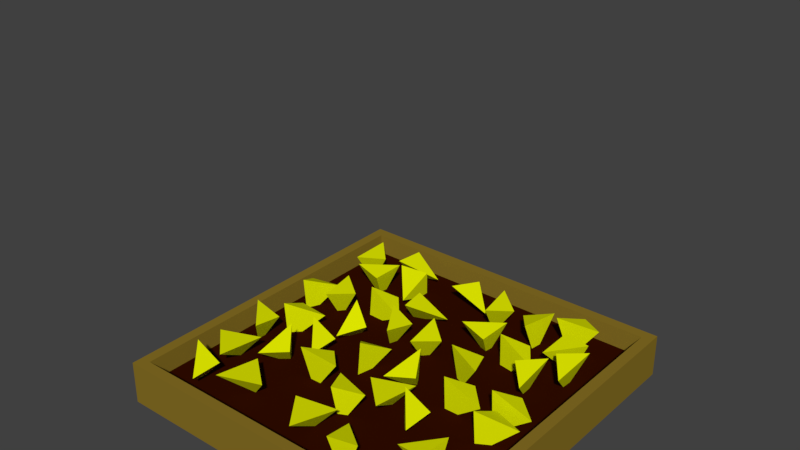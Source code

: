 # Source: farm.blend  (saved by Blender 2.79.0; exported with 4.5.12 LTS)
import bpy
from mathutils import Matrix  # noqa: F401  (used for matrix-valued properties, if any)

bpy.ops.wm.read_factory_settings(use_empty=True)
scene = bpy.context.scene
scene.name = 'Scene'

# ---- collections
col_collection_1 = bpy.data.collections.new('Collection 1'); scene.collection.children.link(col_collection_1)

# ---- materials (node trees are filled in below, after node groups)
mat_material_007 = bpy.data.materials.new('Material.007')
mat_material_007.alpha_threshold = 0.0
mat_material_007.use_transparent_shadow = False
mat_material_007.diffuse_color = (0.7437, 0.8, 0.0, 1.0)
mat_material_007.roughness = 0.5
mat_material_005 = bpy.data.materials.new('Material.005')
mat_material_005.alpha_threshold = 0.0
mat_material_005.use_transparent_shadow = False
mat_material_005.diffuse_color = (0.0331, 0.004254, 2.162e-09, 1.0)
mat_material_005.roughness = 0.5
mat_material_005.specular_intensity = 0.0
mat_material_006 = bpy.data.materials.new('Material.006')
mat_material_006.alpha_threshold = 0.0
mat_material_006.use_transparent_shadow = False
mat_material_006.diffuse_color = (0.2529, 0.1681, 0.01914, 1.0)
mat_material_006.roughness = 0.5

# ---- material node trees

# ---- world
world_world = bpy.data.worlds.new('World'); scene.world = world_world
world_world.color = (0.05088, 0.05088, 0.05088)
world_world.use_sun_shadow = False
world_world.sun_shadow_jitter_overblur = 0.0
world_world.cycles.sampling_method = 'MANUAL'

# ---- meshes
me_cube_056 = bpy.data.meshes.new('Cube.056')
me_cube_056.from_pydata([(0.0, -1.0, 1.0), (-1.0, 0.0, 1.0), (0.0, -0.3434, -1.0), (0.3093, 0.2846, 1.0)], [], [(1, 2, 0), (2, 3, 0), (1, 0, 3), (2, 1, 3)])
me_cube_056.materials.append(mat_material_007)
me_cube_056.use_remesh_preserve_volume = False
me_cube_056.use_remesh_preserve_attributes = False
me_cube_056.use_mirror_vertex_groups = False
me_cube_056.update()
me_cube_055 = bpy.data.meshes.new('Cube.055')
me_cube_055.from_pydata([(0.0, -1.0, 1.0), (-1.0, 0.0, 1.0), (0.0, -0.3434, -1.0), (0.3093, 0.2846, 1.0)], [], [(1, 2, 0), (2, 3, 0), (1, 0, 3), (2, 1, 3)])
me_cube_055.materials.append(mat_material_007)
me_cube_055.use_remesh_preserve_volume = False
me_cube_055.use_remesh_preserve_attributes = False
me_cube_055.use_mirror_vertex_groups = False
me_cube_055.update()
me_cube_054 = bpy.data.meshes.new('Cube.054')
me_cube_054.from_pydata([(0.0, -1.0, 1.0), (-1.0, 0.0, 1.0), (0.0, -0.3434, -1.0), (0.3093, 0.2846, 1.0)], [], [(1, 2, 0), (2, 3, 0), (1, 0, 3), (2, 1, 3)])
me_cube_054.materials.append(mat_material_007)
me_cube_054.use_remesh_preserve_volume = False
me_cube_054.use_remesh_preserve_attributes = False
me_cube_054.use_mirror_vertex_groups = False
me_cube_054.update()
me_cube_053 = bpy.data.meshes.new('Cube.053')
me_cube_053.from_pydata([(0.0, -1.0, 1.0), (-1.0, 0.0, 1.0), (0.0, -0.3434, -1.0), (0.3093, 0.2846, 1.0)], [], [(1, 2, 0), (2, 3, 0), (1, 0, 3), (2, 1, 3)])
me_cube_053.materials.append(mat_material_007)
me_cube_053.use_remesh_preserve_volume = False
me_cube_053.use_remesh_preserve_attributes = False
me_cube_053.use_mirror_vertex_groups = False
me_cube_053.update()
me_cube_052 = bpy.data.meshes.new('Cube.052')
me_cube_052.from_pydata([(0.0, -1.0, 1.0), (-1.0, 0.0, 1.0), (0.0, -0.3434, -1.0), (0.3093, 0.2846, 1.0)], [], [(1, 2, 0), (2, 3, 0), (1, 0, 3), (2, 1, 3)])
me_cube_052.materials.append(mat_material_007)
me_cube_052.use_remesh_preserve_volume = False
me_cube_052.use_remesh_preserve_attributes = False
me_cube_052.use_mirror_vertex_groups = False
me_cube_052.update()
me_cube_051 = bpy.data.meshes.new('Cube.051')
me_cube_051.from_pydata([(0.0, -1.0, 1.0), (-1.0, 0.0, 1.0), (0.0, -0.3434, -1.0), (0.3093, 0.2846, 1.0)], [], [(1, 2, 0), (2, 3, 0), (1, 0, 3), (2, 1, 3)])
me_cube_051.materials.append(mat_material_007)
me_cube_051.use_remesh_preserve_volume = False
me_cube_051.use_remesh_preserve_attributes = False
me_cube_051.use_mirror_vertex_groups = False
me_cube_051.update()
me_cube_050 = bpy.data.meshes.new('Cube.050')
me_cube_050.from_pydata([(0.0, -1.0, 1.0), (-1.0, 0.0, 1.0), (0.0, -0.3434, -1.0), (0.3093, 0.2846, 1.0)], [], [(1, 2, 0), (2, 3, 0), (1, 0, 3), (2, 1, 3)])
me_cube_050.materials.append(mat_material_007)
me_cube_050.use_remesh_preserve_volume = False
me_cube_050.use_remesh_preserve_attributes = False
me_cube_050.use_mirror_vertex_groups = False
me_cube_050.update()
me_cube_049 = bpy.data.meshes.new('Cube.049')
me_cube_049.from_pydata([(0.0, -1.0, 1.0), (-1.0, 0.0, 1.0), (0.0, -0.3434, -1.0), (0.3093, 0.2846, 1.0)], [], [(1, 2, 0), (2, 3, 0), (1, 0, 3), (2, 1, 3)])
me_cube_049.materials.append(mat_material_007)
me_cube_049.use_remesh_preserve_volume = False
me_cube_049.use_remesh_preserve_attributes = False
me_cube_049.use_mirror_vertex_groups = False
me_cube_049.update()
me_cube_048 = bpy.data.meshes.new('Cube.048')
me_cube_048.from_pydata([(0.0, -1.0, 1.0), (-1.0, 0.0, 1.0), (0.0, -0.3434, -1.0), (0.3093, 0.2846, 1.0)], [], [(1, 2, 0), (2, 3, 0), (1, 0, 3), (2, 1, 3)])
me_cube_048.materials.append(mat_material_007)
me_cube_048.use_remesh_preserve_volume = False
me_cube_048.use_remesh_preserve_attributes = False
me_cube_048.use_mirror_vertex_groups = False
me_cube_048.update()
me_cube_047 = bpy.data.meshes.new('Cube.047')
me_cube_047.from_pydata([(0.0, -1.0, 1.0), (-1.0, 0.0, 1.0), (0.0, -0.3434, -1.0), (0.3093, 0.2846, 1.0)], [], [(1, 2, 0), (2, 3, 0), (1, 0, 3), (2, 1, 3)])
me_cube_047.materials.append(mat_material_007)
me_cube_047.use_remesh_preserve_volume = False
me_cube_047.use_remesh_preserve_attributes = False
me_cube_047.use_mirror_vertex_groups = False
me_cube_047.update()
me_cube_046 = bpy.data.meshes.new('Cube.046')
me_cube_046.from_pydata([(0.0, -1.0, 1.0), (-1.0, 0.0, 1.0), (0.0, -0.3434, -1.0), (0.3093, 0.2846, 1.0)], [], [(1, 2, 0), (2, 3, 0), (1, 0, 3), (2, 1, 3)])
me_cube_046.materials.append(mat_material_007)
me_cube_046.use_remesh_preserve_volume = False
me_cube_046.use_remesh_preserve_attributes = False
me_cube_046.use_mirror_vertex_groups = False
me_cube_046.update()
me_cube_045 = bpy.data.meshes.new('Cube.045')
me_cube_045.from_pydata([(0.0, -1.0, 1.0), (-1.0, 0.0, 1.0), (0.0, -0.3434, -1.0), (0.3093, 0.2846, 1.0)], [], [(1, 2, 0), (2, 3, 0), (1, 0, 3), (2, 1, 3)])
me_cube_045.materials.append(mat_material_007)
me_cube_045.use_remesh_preserve_volume = False
me_cube_045.use_remesh_preserve_attributes = False
me_cube_045.use_mirror_vertex_groups = False
me_cube_045.update()
me_cube_044 = bpy.data.meshes.new('Cube.044')
me_cube_044.from_pydata([(0.0, -1.0, 1.0), (-1.0, 0.0, 1.0), (0.0, -0.3434, -1.0), (0.3093, 0.2846, 1.0)], [], [(1, 2, 0), (2, 3, 0), (1, 0, 3), (2, 1, 3)])
me_cube_044.materials.append(mat_material_007)
me_cube_044.use_remesh_preserve_volume = False
me_cube_044.use_remesh_preserve_attributes = False
me_cube_044.use_mirror_vertex_groups = False
me_cube_044.update()
me_cube_043 = bpy.data.meshes.new('Cube.043')
me_cube_043.from_pydata([(0.0, -1.0, 1.0), (-1.0, 0.0, 1.0), (0.0, -0.3434, -1.0), (0.3093, 0.2846, 1.0)], [], [(1, 2, 0), (2, 3, 0), (1, 0, 3), (2, 1, 3)])
me_cube_043.materials.append(mat_material_007)
me_cube_043.use_remesh_preserve_volume = False
me_cube_043.use_remesh_preserve_attributes = False
me_cube_043.use_mirror_vertex_groups = False
me_cube_043.update()
me_cube_042 = bpy.data.meshes.new('Cube.042')
me_cube_042.from_pydata([(0.0, -1.0, 1.0), (-1.0, 0.0, 1.0), (0.0, -0.3434, -1.0), (0.3093, 0.2846, 1.0)], [], [(1, 2, 0), (2, 3, 0), (1, 0, 3), (2, 1, 3)])
me_cube_042.materials.append(mat_material_007)
me_cube_042.use_remesh_preserve_volume = False
me_cube_042.use_remesh_preserve_attributes = False
me_cube_042.use_mirror_vertex_groups = False
me_cube_042.update()
me_cube_041 = bpy.data.meshes.new('Cube.041')
me_cube_041.from_pydata([(0.0, -1.0, 1.0), (-1.0, 0.0, 1.0), (0.0, -0.3434, -1.0), (0.3093, 0.2846, 1.0)], [], [(1, 2, 0), (2, 3, 0), (1, 0, 3), (2, 1, 3)])
me_cube_041.materials.append(mat_material_007)
me_cube_041.use_remesh_preserve_volume = False
me_cube_041.use_remesh_preserve_attributes = False
me_cube_041.use_mirror_vertex_groups = False
me_cube_041.update()
me_cube_040 = bpy.data.meshes.new('Cube.040')
me_cube_040.from_pydata([(0.0, -1.0, 1.0), (-1.0, 0.0, 1.0), (0.0, -0.3434, -1.0), (0.3093, 0.2846, 1.0)], [], [(1, 2, 0), (2, 3, 0), (1, 0, 3), (2, 1, 3)])
me_cube_040.materials.append(mat_material_007)
me_cube_040.use_remesh_preserve_volume = False
me_cube_040.use_remesh_preserve_attributes = False
me_cube_040.use_mirror_vertex_groups = False
me_cube_040.update()
me_cube_039 = bpy.data.meshes.new('Cube.039')
me_cube_039.from_pydata([(0.0, -1.0, 1.0), (-1.0, 0.0, 1.0), (0.0, -0.3434, -1.0), (0.3093, 0.2846, 1.0)], [], [(1, 2, 0), (2, 3, 0), (1, 0, 3), (2, 1, 3)])
me_cube_039.materials.append(mat_material_007)
me_cube_039.use_remesh_preserve_volume = False
me_cube_039.use_remesh_preserve_attributes = False
me_cube_039.use_mirror_vertex_groups = False
me_cube_039.update()
me_cube_038 = bpy.data.meshes.new('Cube.038')
me_cube_038.from_pydata([(0.0, -1.0, 1.0), (-1.0, 0.0, 1.0), (0.0, -0.3434, -1.0), (0.3093, 0.2846, 1.0)], [], [(1, 2, 0), (2, 3, 0), (1, 0, 3), (2, 1, 3)])
me_cube_038.materials.append(mat_material_007)
me_cube_038.use_remesh_preserve_volume = False
me_cube_038.use_remesh_preserve_attributes = False
me_cube_038.use_mirror_vertex_groups = False
me_cube_038.update()
me_cube_037 = bpy.data.meshes.new('Cube.037')
me_cube_037.from_pydata([(0.0, -1.0, 1.0), (-1.0, 0.0, 1.0), (0.0, -0.3434, -1.0), (0.3093, 0.2846, 1.0)], [], [(1, 2, 0), (2, 3, 0), (1, 0, 3), (2, 1, 3)])
me_cube_037.materials.append(mat_material_007)
me_cube_037.use_remesh_preserve_volume = False
me_cube_037.use_remesh_preserve_attributes = False
me_cube_037.use_mirror_vertex_groups = False
me_cube_037.update()
me_cube_036 = bpy.data.meshes.new('Cube.036')
me_cube_036.from_pydata([(0.0, -1.0, 1.0), (-1.0, 0.0, 1.0), (0.0, -0.3434, -1.0), (0.3093, 0.2846, 1.0)], [], [(1, 2, 0), (2, 3, 0), (1, 0, 3), (2, 1, 3)])
me_cube_036.materials.append(mat_material_007)
me_cube_036.use_remesh_preserve_volume = False
me_cube_036.use_remesh_preserve_attributes = False
me_cube_036.use_mirror_vertex_groups = False
me_cube_036.update()
me_cube_035 = bpy.data.meshes.new('Cube.035')
me_cube_035.from_pydata([(0.0, -1.0, 1.0), (-1.0, 0.0, 1.0), (0.0, -0.3434, -1.0), (0.3093, 0.2846, 1.0)], [], [(1, 2, 0), (2, 3, 0), (1, 0, 3), (2, 1, 3)])
me_cube_035.materials.append(mat_material_007)
me_cube_035.use_remesh_preserve_volume = False
me_cube_035.use_remesh_preserve_attributes = False
me_cube_035.use_mirror_vertex_groups = False
me_cube_035.update()
me_cube_034 = bpy.data.meshes.new('Cube.034')
me_cube_034.from_pydata([(0.0, -1.0, 1.0), (-1.0, 0.0, 1.0), (0.0, -0.3434, -1.0), (0.3093, 0.2846, 1.0)], [], [(1, 2, 0), (2, 3, 0), (1, 0, 3), (2, 1, 3)])
me_cube_034.materials.append(mat_material_007)
me_cube_034.use_remesh_preserve_volume = False
me_cube_034.use_remesh_preserve_attributes = False
me_cube_034.use_mirror_vertex_groups = False
me_cube_034.update()
me_cube_033 = bpy.data.meshes.new('Cube.033')
me_cube_033.from_pydata([(0.0, -1.0, 1.0), (-1.0, 0.0, 1.0), (0.0, -0.3434, -1.0), (0.3093, 0.2846, 1.0)], [], [(1, 2, 0), (2, 3, 0), (1, 0, 3), (2, 1, 3)])
me_cube_033.materials.append(mat_material_007)
me_cube_033.use_remesh_preserve_volume = False
me_cube_033.use_remesh_preserve_attributes = False
me_cube_033.use_mirror_vertex_groups = False
me_cube_033.update()
me_cube_032 = bpy.data.meshes.new('Cube.032')
me_cube_032.from_pydata([(0.0, -1.0, 1.0), (-1.0, 0.0, 1.0), (0.0, -0.3434, -1.0), (0.3093, 0.2846, 1.0)], [], [(1, 2, 0), (2, 3, 0), (1, 0, 3), (2, 1, 3)])
me_cube_032.materials.append(mat_material_007)
me_cube_032.use_remesh_preserve_volume = False
me_cube_032.use_remesh_preserve_attributes = False
me_cube_032.use_mirror_vertex_groups = False
me_cube_032.update()
me_cube_031 = bpy.data.meshes.new('Cube.031')
me_cube_031.from_pydata([(0.0, -1.0, 1.0), (-1.0, 0.0, 1.0), (0.0, -0.3434, -1.0), (0.3093, 0.2846, 1.0)], [], [(1, 2, 0), (2, 3, 0), (1, 0, 3), (2, 1, 3)])
me_cube_031.materials.append(mat_material_007)
me_cube_031.use_remesh_preserve_volume = False
me_cube_031.use_remesh_preserve_attributes = False
me_cube_031.use_mirror_vertex_groups = False
me_cube_031.update()
me_cube_030 = bpy.data.meshes.new('Cube.030')
me_cube_030.from_pydata([(0.0, -1.0, 1.0), (-1.0, 0.0, 1.0), (0.0, -0.3434, -1.0), (0.3093, 0.2846, 1.0)], [], [(1, 2, 0), (2, 3, 0), (1, 0, 3), (2, 1, 3)])
me_cube_030.materials.append(mat_material_007)
me_cube_030.use_remesh_preserve_volume = False
me_cube_030.use_remesh_preserve_attributes = False
me_cube_030.use_mirror_vertex_groups = False
me_cube_030.update()
me_cube_029 = bpy.data.meshes.new('Cube.029')
me_cube_029.from_pydata([(0.0, -1.0, 1.0), (-1.0, 0.0, 1.0), (0.0, -0.3434, -1.0), (0.3093, 0.2846, 1.0)], [], [(1, 2, 0), (2, 3, 0), (1, 0, 3), (2, 1, 3)])
me_cube_029.materials.append(mat_material_007)
me_cube_029.use_remesh_preserve_volume = False
me_cube_029.use_remesh_preserve_attributes = False
me_cube_029.use_mirror_vertex_groups = False
me_cube_029.update()
me_cube_028 = bpy.data.meshes.new('Cube.028')
me_cube_028.from_pydata([(0.0, -1.0, 1.0), (-1.0, 0.0, 1.0), (0.0, -0.3434, -1.0), (0.3093, 0.2846, 1.0)], [], [(1, 2, 0), (2, 3, 0), (1, 0, 3), (2, 1, 3)])
me_cube_028.materials.append(mat_material_007)
me_cube_028.use_remesh_preserve_volume = False
me_cube_028.use_remesh_preserve_attributes = False
me_cube_028.use_mirror_vertex_groups = False
me_cube_028.update()
me_cube_027 = bpy.data.meshes.new('Cube.027')
me_cube_027.from_pydata([(0.0, -1.0, 1.0), (-1.0, 0.0, 1.0), (0.0, -0.3434, -1.0), (0.3093, 0.2846, 1.0)], [], [(1, 2, 0), (2, 3, 0), (1, 0, 3), (2, 1, 3)])
me_cube_027.materials.append(mat_material_007)
me_cube_027.use_remesh_preserve_volume = False
me_cube_027.use_remesh_preserve_attributes = False
me_cube_027.use_mirror_vertex_groups = False
me_cube_027.update()
me_cube_026 = bpy.data.meshes.new('Cube.026')
me_cube_026.from_pydata([(0.0, -1.0, 1.0), (-1.0, 0.0, 1.0), (0.0, -0.3434, -1.0), (0.3093, 0.2846, 1.0)], [], [(1, 2, 0), (2, 3, 0), (1, 0, 3), (2, 1, 3)])
me_cube_026.materials.append(mat_material_007)
me_cube_026.use_remesh_preserve_volume = False
me_cube_026.use_remesh_preserve_attributes = False
me_cube_026.use_mirror_vertex_groups = False
me_cube_026.update()
me_cube_025 = bpy.data.meshes.new('Cube.025')
me_cube_025.from_pydata([(0.0, -1.0, 1.0), (-1.0, 0.0, 1.0), (0.0, -0.3434, -1.0), (0.3093, 0.2846, 1.0)], [], [(1, 2, 0), (2, 3, 0), (1, 0, 3), (2, 1, 3)])
me_cube_025.materials.append(mat_material_007)
me_cube_025.use_remesh_preserve_volume = False
me_cube_025.use_remesh_preserve_attributes = False
me_cube_025.use_mirror_vertex_groups = False
me_cube_025.update()
me_cube_024 = bpy.data.meshes.new('Cube.024')
me_cube_024.from_pydata([(0.0, -1.0, 1.0), (-1.0, 0.0, 1.0), (0.0, -0.3434, -1.0), (0.3093, 0.2846, 1.0)], [], [(1, 2, 0), (2, 3, 0), (1, 0, 3), (2, 1, 3)])
me_cube_024.materials.append(mat_material_007)
me_cube_024.use_remesh_preserve_volume = False
me_cube_024.use_remesh_preserve_attributes = False
me_cube_024.use_mirror_vertex_groups = False
me_cube_024.update()
me_cube_023 = bpy.data.meshes.new('Cube.023')
me_cube_023.from_pydata([(0.0, -1.0, 1.0), (-1.0, 0.0, 1.0), (0.0, -0.3434, -1.0), (0.3093, 0.2846, 1.0)], [], [(1, 2, 0), (2, 3, 0), (1, 0, 3), (2, 1, 3)])
me_cube_023.materials.append(mat_material_007)
me_cube_023.use_remesh_preserve_volume = False
me_cube_023.use_remesh_preserve_attributes = False
me_cube_023.use_mirror_vertex_groups = False
me_cube_023.update()
me_cube_022 = bpy.data.meshes.new('Cube.022')
me_cube_022.from_pydata([(0.0, -1.0, 1.0), (-1.0, 0.0, 1.0), (0.0, -0.3434, -1.0), (0.3093, 0.2846, 1.0)], [], [(1, 2, 0), (2, 3, 0), (1, 0, 3), (2, 1, 3)])
me_cube_022.materials.append(mat_material_007)
me_cube_022.use_remesh_preserve_volume = False
me_cube_022.use_remesh_preserve_attributes = False
me_cube_022.use_mirror_vertex_groups = False
me_cube_022.update()
me_cube_021 = bpy.data.meshes.new('Cube.021')
me_cube_021.from_pydata([(0.0, -1.0, 1.0), (-1.0, 0.0, 1.0), (0.0, -0.3434, -1.0), (0.3093, 0.2846, 1.0)], [], [(1, 2, 0), (2, 3, 0), (1, 0, 3), (2, 1, 3)])
me_cube_021.materials.append(mat_material_007)
me_cube_021.use_remesh_preserve_volume = False
me_cube_021.use_remesh_preserve_attributes = False
me_cube_021.use_mirror_vertex_groups = False
me_cube_021.update()
me_cube_020 = bpy.data.meshes.new('Cube.020')
me_cube_020.from_pydata([(0.0, -1.0, 1.0), (-1.0, 0.0, 1.0), (0.0, -0.3434, -1.0), (0.3093, 0.2846, 1.0)], [], [(1, 2, 0), (2, 3, 0), (1, 0, 3), (2, 1, 3)])
me_cube_020.materials.append(mat_material_007)
me_cube_020.use_remesh_preserve_volume = False
me_cube_020.use_remesh_preserve_attributes = False
me_cube_020.use_mirror_vertex_groups = False
me_cube_020.update()
me_cube_019 = bpy.data.meshes.new('Cube.019')
me_cube_019.from_pydata([(0.0, -1.0, 1.0), (-1.0, 0.0, 1.0), (0.0, -0.3434, -1.0), (0.3093, 0.2846, 1.0)], [], [(1, 2, 0), (2, 3, 0), (1, 0, 3), (2, 1, 3)])
me_cube_019.materials.append(mat_material_007)
me_cube_019.use_remesh_preserve_volume = False
me_cube_019.use_remesh_preserve_attributes = False
me_cube_019.use_mirror_vertex_groups = False
me_cube_019.update()
me_cube_018 = bpy.data.meshes.new('Cube.018')
me_cube_018.from_pydata([(0.0, -1.0, 1.0), (-1.0, 0.0, 1.0), (0.0, -0.3434, -1.0), (0.3093, 0.2846, 1.0)], [], [(1, 2, 0), (2, 3, 0), (1, 0, 3), (2, 1, 3)])
me_cube_018.materials.append(mat_material_007)
me_cube_018.use_remesh_preserve_volume = False
me_cube_018.use_remesh_preserve_attributes = False
me_cube_018.use_mirror_vertex_groups = False
me_cube_018.update()
me_cube_017 = bpy.data.meshes.new('Cube.017')
me_cube_017.from_pydata([(0.0, -1.0, 1.0), (-1.0, 0.0, 1.0), (0.0, -0.3434, -1.0), (0.3093, 0.2846, 1.0)], [], [(1, 2, 0), (2, 3, 0), (1, 0, 3), (2, 1, 3)])
me_cube_017.materials.append(mat_material_007)
me_cube_017.use_remesh_preserve_volume = False
me_cube_017.use_remesh_preserve_attributes = False
me_cube_017.use_mirror_vertex_groups = False
me_cube_017.update()
me_cube_004 = bpy.data.meshes.new('Cube.004')
me_cube_004.from_pydata([(0.0, -1.0, 1.0), (-1.0, 0.0, 1.0), (0.0, -0.3434, -1.0), (0.3093, 0.2846, 1.0)], [], [(1, 2, 0), (2, 3, 0), (1, 0, 3), (2, 1, 3)])
me_cube_004.materials.append(mat_material_007)
me_cube_004.use_remesh_preserve_volume = False
me_cube_004.use_remesh_preserve_attributes = False
me_cube_004.use_mirror_vertex_groups = False
me_cube_004.update()
me_cube = bpy.data.meshes.new('Cube')
me_cube.from_pydata([(-0.9375, -0.9375, -1.0), (-0.9375, -0.9375, 1.0), (-0.9375, 0.9375, -1.0), (-0.9375, 0.9375, 1.0), (0.9375, -0.9375, -1.0), (0.9375, -0.9375, 1.0), (0.9375, 0.9375, -1.0), (0.9375, 0.9375, 1.0), (-0.9375, -0.9375, 3.0), (-0.9375, 0.9375, 3.0), (0.9375, -0.9375, 3.0), (0.9375, 0.9375, 3.0), (1.0, -1.0, 3.0), (1.0, -1.0, -1.0), (1.0, 1.0, 3.0), (1.0, 1.0, -1.0), (-1.0, -1.0, -1.0), (-1.0, -1.0, 3.0), (-1.0, 1.0, -1.0), (-1.0, 1.0, 3.0)], [(2, 0), (0, 1), (3, 2), (6, 2), (7, 6), (4, 6), (5, 4), (0, 4)], [(7, 5, 1, 3), (1, 5, 10, 8), (7, 3, 9, 11), (5, 7, 11, 10), (3, 1, 8, 9), (19, 14, 11, 9), (15, 14, 19, 18), (17, 16, 18, 19), (9, 8, 17, 19), (8, 10, 12, 17), (13, 16, 17, 12), (13, 12, 14, 15), (11, 14, 12, 10)])
me_cube.polygons.foreach_set('material_index', [0, 1, 1, 1, 1, 1, 1, 1, 1, 1, 1, 1, 1])
me_cube.materials.append(mat_material_005)
me_cube.materials.append(mat_material_006)
me_cube.use_remesh_preserve_volume = False
me_cube.use_remesh_preserve_attributes = False
me_cube.use_mirror_vertex_groups = False
me_cube.update()
me_cube_001 = bpy.data.meshes.new('Cube.001')
me_cube_001.from_pydata([(-1.0, -1.0, -1.0), (-1.0, -1.0, 1.0), (-1.0, 1.0, -1.0), (-1.0, 1.0, 1.0), (1.0, -1.0, -1.0), (1.0, -1.0, 1.0), (1.0, 1.0, -1.0), (1.0, 1.0, 1.0)], [(2, 0), (0, 1), (1, 3), (3, 2), (6, 2), (3, 7), (7, 6), (4, 6), (7, 5), (5, 4), (0, 4), (5, 1)], [])
me_cube_001.use_remesh_preserve_volume = False
me_cube_001.use_remesh_preserve_attributes = False
me_cube_001.use_mirror_vertex_groups = False
me_cube_001.update()

# ---- objects
ob_cube_041 = bpy.data.objects.new('Cube.041', me_cube_056)
ob_cube_040 = bpy.data.objects.new('Cube.040', me_cube_055)
ob_cube_039 = bpy.data.objects.new('Cube.039', me_cube_054)
ob_cube_038 = bpy.data.objects.new('Cube.038', me_cube_053)
ob_cube_037 = bpy.data.objects.new('Cube.037', me_cube_052)
ob_cube_036 = bpy.data.objects.new('Cube.036', me_cube_051)
ob_cube_035 = bpy.data.objects.new('Cube.035', me_cube_050)
ob_cube_034 = bpy.data.objects.new('Cube.034', me_cube_049)
ob_cube_033 = bpy.data.objects.new('Cube.033', me_cube_048)
ob_cube_032 = bpy.data.objects.new('Cube.032', me_cube_047)
ob_cube_031 = bpy.data.objects.new('Cube.031', me_cube_046)
ob_cube_030 = bpy.data.objects.new('Cube.030', me_cube_045)
ob_cube_029 = bpy.data.objects.new('Cube.029', me_cube_044)
ob_cube_028 = bpy.data.objects.new('Cube.028', me_cube_043)
ob_cube_027 = bpy.data.objects.new('Cube.027', me_cube_042)
ob_cube_026 = bpy.data.objects.new('Cube.026', me_cube_041)
ob_cube_025 = bpy.data.objects.new('Cube.025', me_cube_040)
ob_cube_024 = bpy.data.objects.new('Cube.024', me_cube_039)
ob_cube_023 = bpy.data.objects.new('Cube.023', me_cube_038)
ob_cube_022 = bpy.data.objects.new('Cube.022', me_cube_037)
ob_cube_021 = bpy.data.objects.new('Cube.021', me_cube_036)
ob_cube_020 = bpy.data.objects.new('Cube.020', me_cube_035)
ob_cube_019 = bpy.data.objects.new('Cube.019', me_cube_034)
ob_cube_018 = bpy.data.objects.new('Cube.018', me_cube_033)
ob_cube_017 = bpy.data.objects.new('Cube.017', me_cube_032)
ob_cube_016 = bpy.data.objects.new('Cube.016', me_cube_031)
ob_cube_015 = bpy.data.objects.new('Cube.015', me_cube_030)
ob_cube_014 = bpy.data.objects.new('Cube.014', me_cube_029)
ob_cube_013 = bpy.data.objects.new('Cube.013', me_cube_028)
ob_cube_012 = bpy.data.objects.new('Cube.012', me_cube_027)
ob_cube_011 = bpy.data.objects.new('Cube.011', me_cube_026)
ob_cube_010 = bpy.data.objects.new('Cube.010', me_cube_025)
ob_cube_009 = bpy.data.objects.new('Cube.009', me_cube_024)
ob_cube_008 = bpy.data.objects.new('Cube.008', me_cube_023)
ob_cube_007 = bpy.data.objects.new('Cube.007', me_cube_022)
ob_cube_006 = bpy.data.objects.new('Cube.006', me_cube_021)
ob_cube_005 = bpy.data.objects.new('Cube.005', me_cube_020)
ob_cube_004 = bpy.data.objects.new('Cube.004', me_cube_019)
ob_cube_002 = bpy.data.objects.new('Cube.002', me_cube_018)
ob_cube_001 = bpy.data.objects.new('Cube.001', me_cube_017)
ob_cube_003 = bpy.data.objects.new('Cube.003', me_cube_004)
ob_cube = bpy.data.objects.new('Cube', me_cube)
ob_boundary = bpy.data.objects.new('Boundary', me_cube_001)

# ---- transforms, parenting, visibility, modifiers, constraints
ob_cube_041.location = (-7.0, -2.0, -12.0)
ob_cube_041.rotation_euler = (1.426, -1.411, 5.566)
ob_cube_041.scale = (3.0, 3.0, 1.0)
ob_cube_041.lineart.crease_threshold = 0.0
ob_cube_040.location = (-12.0, -11.0, -12.0)
ob_cube_040.rotation_euler = (1.426, -1.411, 5.566)
ob_cube_040.scale = (3.0, 3.0, 1.0)
ob_cube_040.lineart.crease_threshold = 0.0
ob_cube_039.location = (-13.0, -3.0, -12.0)
ob_cube_039.rotation_euler = (4.8, -1.413, 2.242)
ob_cube_039.scale = (3.0, 3.0, 1.0)
ob_cube_039.lineart.crease_threshold = 0.0
ob_cube_038.location = (2.0, -5.0, -13.0)
ob_cube_038.rotation_euler = (0.0, -0.0, 2.182)
ob_cube_038.scale = (3.0, 3.0, 1.0)
ob_cube_038.lineart.crease_threshold = 0.0
ob_cube_037.location = (-14.0, 3.0, -12.0)
ob_cube_037.rotation_euler = (1.426, -1.411, 7.574)
ob_cube_037.scale = (3.0, 3.0, 1.0)
ob_cube_037.lineart.crease_threshold = 0.0
ob_cube_036.location = (-9.0, 9.0, -12.0)
ob_cube_036.rotation_euler = (-1.777, -1.336, -5.466)
ob_cube_036.scale = (3.0, 3.0, 1.0)
ob_cube_036.lineart.crease_threshold = 0.0
ob_cube_035.location = (-9.0, 14.0, -13.0)
ob_cube_035.rotation_euler = (-8.596, 0.1869, 3.063)
ob_cube_035.scale = (3.0, 3.0, 1.0)
ob_cube_035.lineart.crease_threshold = 0.0
ob_cube_034.location = (6.0, 10.0, -12.0)
ob_cube_034.rotation_euler = (4.8, -1.413, 4.481)
ob_cube_034.scale = (3.0, 3.0, 1.0)
ob_cube_034.lineart.crease_threshold = 0.0
ob_cube_033.location = (12.0, 6.0, -12.0)
ob_cube_033.rotation_euler = (-2.216, -0.9421, -1.082)
ob_cube_033.scale = (3.0, 3.0, 1.0)
ob_cube_033.lineart.crease_threshold = 0.0
ob_cube_032.location = (11.0, 0.0, -12.0)
ob_cube_032.rotation_euler = (1.426, -1.411, 6.526)
ob_cube_032.scale = (3.0, 3.0, 1.0)
ob_cube_032.lineart.crease_threshold = 0.0
ob_cube_031.location = (13.0, -13.0, -12.0)
ob_cube_031.rotation_euler = (-3.047, -1.293, -0.03118)
ob_cube_031.scale = (3.0, 3.0, 1.0)
ob_cube_031.lineart.crease_threshold = 0.0
ob_cube_030.location = (-7.0, 6.0, -12.0)
ob_cube_030.rotation_euler = (1.578, -1.266, 6.245)
ob_cube_030.scale = (3.0, 3.0, 1.0)
ob_cube_030.lineart.crease_threshold = 0.0
ob_cube_029.location = (-3.0, 4.0, -12.0)
ob_cube_029.rotation_euler = (4.8, -1.413, 2.038)
ob_cube_029.scale = (3.0, 3.0, 1.0)
ob_cube_029.lineart.crease_threshold = 0.0
ob_cube_028.location = (7.0, 7.0, -12.0)
ob_cube_028.rotation_euler = (1.426, -1.411, 6.265)
ob_cube_028.scale = (3.0, 3.0, 1.0)
ob_cube_028.lineart.crease_threshold = 0.0
ob_cube_027.location = (-5.0, -5.0, -12.0)
ob_cube_027.rotation_euler = (4.8, -1.413, 3.085)
ob_cube_027.scale = (3.0, 3.0, 1.0)
ob_cube_027.lineart.crease_threshold = 0.0
ob_cube_026.location = (9.0, 13.0, -12.0)
ob_cube_026.rotation_euler = (4.8, -1.413, 3.259)
ob_cube_026.scale = (3.0, 3.0, 1.0)
ob_cube_026.lineart.crease_threshold = 0.0
ob_cube_025.location = (11.0, -3.0, -12.0)
ob_cube_025.rotation_euler = (1.426, -1.411, 6.963)
ob_cube_025.scale = (3.0, 3.0, 1.0)
ob_cube_025.lineart.crease_threshold = 0.0
ob_cube_024.location = (-13.0, -8.0, -13.0)
ob_cube_024.rotation_euler = (0.0, -0.0, 2.182)
ob_cube_024.scale = (3.0, 3.0, 1.0)
ob_cube_024.lineart.crease_threshold = 0.0
ob_cube_023.location = (-12.0, -1.0, -12.0)
ob_cube_023.rotation_euler = (1.426, -1.411, 7.224)
ob_cube_023.scale = (3.0, 3.0, 1.0)
ob_cube_023.lineart.crease_threshold = 0.0
ob_cube_022.location = (-12.0, 12.0, -12.0)
ob_cube_022.rotation_euler = (-1.777, -1.336, -4.506)
ob_cube_022.scale = (3.0, 3.0, 1.0)
ob_cube_022.lineart.crease_threshold = 0.0
ob_cube_021.location = (-1.0, 13.0, -13.0)
ob_cube_021.rotation_euler = (-8.596, 0.1869, 2.627)
ob_cube_021.scale = (3.0, 3.0, 1.0)
ob_cube_021.lineart.crease_threshold = 0.0
ob_cube_020.location = (10.0, 3.0, -12.0)
ob_cube_020.rotation_euler = (-2.216, -0.9421, -0.9948)
ob_cube_020.scale = (3.0, 3.0, 1.0)
ob_cube_020.lineart.crease_threshold = 0.0
ob_cube_019.location = (5.0, 7.0, -12.0)
ob_cube_019.rotation_euler = (-1.401, -1.354, 0.4335)
ob_cube_019.scale = (3.0, 3.0, 1.0)
ob_cube_019.lineart.crease_threshold = 0.0
ob_cube_018.location = (-4.0, 8.0, -13.0)
ob_cube_018.rotation_euler = (-8.596, 0.1869, 3.325)
ob_cube_018.scale = (3.0, 3.0, 1.0)
ob_cube_018.lineart.crease_threshold = 0.0
ob_cube_017.location = (-6.0, 2.0, -12.0)
ob_cube_017.rotation_euler = (1.578, -1.266, -1.435)
ob_cube_017.scale = (3.0, 3.0, 1.0)
ob_cube_017.lineart.crease_threshold = 0.0
ob_cube_016.location = (3.0, -1.0, -12.0)
ob_cube_016.rotation_euler = (1.426, -1.411, 4.519)
ob_cube_016.scale = (3.0, 3.0, 1.0)
ob_cube_016.lineart.crease_threshold = 0.0
ob_cube_015.location = (6.0, -5.0, -12.0)
ob_cube_015.rotation_euler = (1.426, -1.411, 5.566)
ob_cube_015.scale = (3.0, 3.0, 1.0)
ob_cube_015.lineart.crease_threshold = 0.0
ob_cube_014.location = (5.0, -13.0, -12.0)
ob_cube_014.rotation_euler = (-3.047, -1.293, -5.529)
ob_cube_014.scale = (3.0, 3.0, 1.0)
ob_cube_014.lineart.crease_threshold = 0.0
ob_cube_013.location = (-1.0, -11.0, -13.0)
ob_cube_013.rotation_euler = (0.0, -0.0, 2.007)
ob_cube_013.scale = (3.0, 3.0, 1.0)
ob_cube_013.lineart.crease_threshold = 0.0
ob_cube_012.location = (-8.0, -5.0, -12.0)
ob_cube_012.rotation_euler = (1.426, -1.411, 4.694)
ob_cube_012.scale = (3.0, 3.0, 1.0)
ob_cube_012.lineart.crease_threshold = 0.0
ob_cube_011.location = (5.0, 3.0, -12.0)
ob_cube_011.rotation_euler = (4.8, -1.413, 2.648)
ob_cube_011.scale = (3.0, 3.0, 1.0)
ob_cube_011.lineart.crease_threshold = 0.0
ob_cube_010.location = (-6.0, 11.0, -13.0)
ob_cube_010.rotation_euler = (-8.596, 0.1869, 1.754)
ob_cube_010.scale = (3.0, 3.0, 1.0)
ob_cube_010.lineart.crease_threshold = 0.0
ob_cube_009.location = (3.0, 12.0, -12.0)
ob_cube_009.rotation_euler = (-1.401, -1.354, 1.568)
ob_cube_009.scale = (3.0, 3.0, 1.0)
ob_cube_009.lineart.crease_threshold = 0.0
ob_cube_008.location = (1.0, 4.0, -12.0)
ob_cube_008.rotation_euler = (4.8, -1.413, 1.601)
ob_cube_008.scale = (3.0, 3.0, 1.0)
ob_cube_008.lineart.crease_threshold = 0.0
ob_cube_007.location = (10.0, 9.0, -12.0)
ob_cube_007.rotation_euler = (-2.216, -0.9421, -1.955)
ob_cube_007.scale = (3.0, 3.0, 1.0)
ob_cube_007.lineart.crease_threshold = 0.0
ob_cube_006.location = (-10.0, 5.0, -12.0)
ob_cube_006.rotation_euler = (-1.777, -1.336, -4.332)
ob_cube_006.scale = (3.0, 3.0, 1.0)
ob_cube_006.lineart.crease_threshold = 0.0
ob_cube_005.location = (-3.0, -2.0, -12.0)
ob_cube_005.rotation_euler = (1.578, -1.266, 1.358)
ob_cube_005.scale = (3.0, 3.0, 1.0)
ob_cube_005.lineart.crease_threshold = 0.0
ob_cube_004.location = (-8.0, -10.0, -13.0)
ob_cube_004.rotation_euler = (0.0, -0.0, 1.134)
ob_cube_004.scale = (3.0, 3.0, 1.0)
ob_cube_004.lineart.crease_threshold = 0.0
ob_cube_002.location = (1.0, -8.0, -12.0)
ob_cube_002.rotation_euler = (3.541, -1.089, -5.476)
ob_cube_002.scale = (3.0, 3.0, 1.0)
ob_cube_002.lineart.crease_threshold = 0.0
ob_cube_001.location = (11.0, -9.0, -12.0)
ob_cube_001.rotation_euler = (-3.047, -1.293, -4.22)
ob_cube_001.scale = (3.0, 3.0, 1.0)
ob_cube_001.lineart.crease_threshold = 0.0
ob_cube_003.location = (7.0, -1.0, -12.0)
ob_cube_003.rotation_euler = (1.426, -1.411, 6.439)
ob_cube_003.scale = (3.0, 3.0, 1.0)
ob_cube_003.lineart.crease_threshold = 0.0
ob_cube.location = (0.0, 0.0, -15.0)
ob_cube.scale = (16.0, 16.0, 1.0)
ob_cube.lineart.crease_threshold = 0.0
ob_boundary.location = (0.0, 0.0, 0.0)
ob_boundary.scale = (16.0, 16.0, 16.0)
ob_boundary.lineart.crease_threshold = 0.0

# ---- collection membership
col_collection_1.objects.link(ob_cube_041)
col_collection_1.objects.link(ob_cube_040)
col_collection_1.objects.link(ob_cube_039)
col_collection_1.objects.link(ob_cube_038)
col_collection_1.objects.link(ob_cube_037)
col_collection_1.objects.link(ob_cube_036)
col_collection_1.objects.link(ob_cube_035)
col_collection_1.objects.link(ob_cube_034)
col_collection_1.objects.link(ob_cube_033)
col_collection_1.objects.link(ob_cube_032)
col_collection_1.objects.link(ob_cube_031)
col_collection_1.objects.link(ob_cube_030)
col_collection_1.objects.link(ob_cube_029)
col_collection_1.objects.link(ob_cube_028)
col_collection_1.objects.link(ob_cube_027)
col_collection_1.objects.link(ob_cube_026)
col_collection_1.objects.link(ob_cube_025)
col_collection_1.objects.link(ob_cube_024)
col_collection_1.objects.link(ob_cube_023)
col_collection_1.objects.link(ob_cube_022)
col_collection_1.objects.link(ob_cube_021)
col_collection_1.objects.link(ob_cube_020)
col_collection_1.objects.link(ob_cube_019)
col_collection_1.objects.link(ob_cube_018)
col_collection_1.objects.link(ob_cube_017)
col_collection_1.objects.link(ob_cube_016)
col_collection_1.objects.link(ob_cube_015)
col_collection_1.objects.link(ob_cube_014)
col_collection_1.objects.link(ob_cube_013)
col_collection_1.objects.link(ob_cube_012)
col_collection_1.objects.link(ob_cube_011)
col_collection_1.objects.link(ob_cube_010)
col_collection_1.objects.link(ob_cube_009)
col_collection_1.objects.link(ob_cube_008)
col_collection_1.objects.link(ob_cube_007)
col_collection_1.objects.link(ob_cube_006)
col_collection_1.objects.link(ob_cube_005)
col_collection_1.objects.link(ob_cube_004)
col_collection_1.objects.link(ob_cube_002)
col_collection_1.objects.link(ob_cube_001)
col_collection_1.objects.link(ob_cube_003)
col_collection_1.objects.link(ob_cube)
col_collection_1.objects.link(ob_boundary)

# ---- scene / render settings (as saved in the file)
scene.frame_start = 1; scene.frame_end = 250; scene.frame_set(0)
scene.render.engine = 'BLENDER_EEVEE_NEXT'
scene.render.resolution_percentage = 50
scene.render.dither_intensity = 0.0
scene.cycles.use_denoising = False
scene.cycles.samples = 128
scene.cycles.sampling_pattern = 'TABULATED_SOBOL'
scene.cycles.use_adaptive_sampling = False
scene.cycles.use_light_tree = False
scene.cycles.blur_glossy = 0.0
scene.cycles.sample_clamp_indirect = 0.0
scene.view_settings.view_transform = 'Standard'
bpy.context.view_layer.update()

# ---- added for rendering (the .blend has no active camera and no usable light): camera, sun
cam_auto = bpy.data.cameras.new('AutoCamera')
cam_auto.lens = 50.0
cam_auto.sensor_width = 36.0
cam_auto.clip_end = 1000.0
ob_auto_camera = bpy.data.objects.new('AutoCamera', cam_auto)
scene.collection.objects.link(ob_auto_camera)
ob_auto_camera.location = (51.2812, -61.5374, 41.0249)
ob_auto_camera.rotation_euler = (1.09748, -7.21219e-08, 0.694738)
scene.camera = ob_auto_camera
light_auto_sun = bpy.data.lights.new('AutoSun', 'SUN')
light_auto_sun.energy = 3.0
light_auto_sun.angle = 0.0523599
ob_auto_sun = bpy.data.objects.new('AutoSun', light_auto_sun)
scene.collection.objects.link(ob_auto_sun)
ob_auto_sun.rotation_euler = (0.872665, 0.174533, 0.523599)
bpy.context.view_layer.update()
